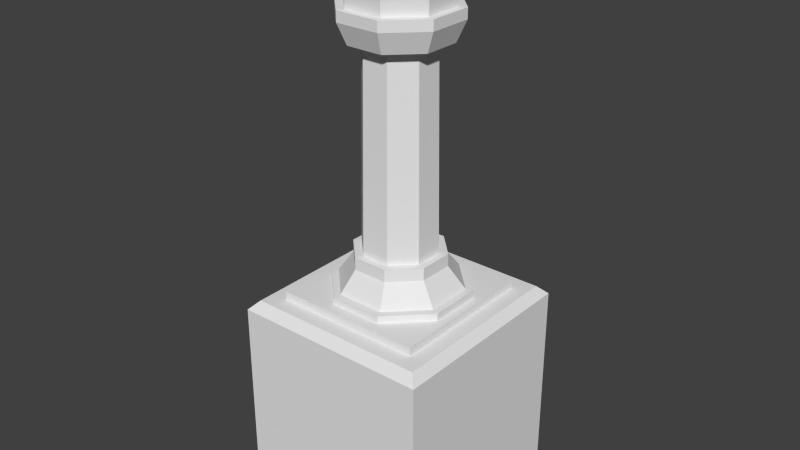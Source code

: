 # Source: Chimney_03.blend  (saved by Blender 2.71.0; exported with 4.5.12 LTS)
import bpy
from mathutils import Matrix  # noqa: F401  (used for matrix-valued properties, if any)

bpy.ops.wm.read_factory_settings(use_empty=True)
scene = bpy.context.scene
scene.name = 'Scene'

# ---- collections
col_collection_1 = bpy.data.collections.new('Collection 1'); scene.collection.children.link(col_collection_1)

# ---- world
world_world = bpy.data.worlds.new('World'); scene.world = world_world
world_world.color = (0.05088, 0.05088, 0.05088)
world_world.use_sun_shadow = False
world_world.sun_shadow_jitter_overblur = 0.0
world_world.cycles.sampling_method = 'MANUAL'
world_world.cycles.sample_map_resolution = 256

# ---- meshes
me_cube_003 = bpy.data.meshes.new('Cube.003')
me_cube_003.from_pydata([(-0.1573, 0.2129, 2.304), (-0.3301, 0.2144, 2.304), (-0.4534, 0.09324, 2.304), (-0.4548, -0.07957, 2.304), (-0.3337, -0.2028, 2.304), (-0.1609, -0.2043, 2.304), (-0.03764, -0.08317, 2.304), (-0.03615, 0.08964, 2.304), (-0.47, 0.1003, 0.9988), (-0.4716, -0.08635, 0.9988), (-0.3408, -0.2195, 0.9988), (-0.1541, -0.2211, 0.9988), (-0.02099, -0.09024, 0.9988), (-0.1502, 0.2295, 0.9988), (-0.01938, 0.09642, 0.9988), (-0.3369, 0.2312, 0.9988), (-0.5221, 0.1257, 0.9988), (-0.5241, -0.1043, 0.9988), (-0.3629, -0.2683, 0.9988), (-0.1329, -0.2702, 0.9988), (0.03108, -0.109, 0.9988), (-0.1281, 0.2849, 0.9988), (0.03306, 0.1209, 0.9988), (-0.3581, 0.2869, 0.9988), (-0.5221, 0.1257, 0.9181), (-0.5241, -0.1043, 0.9181), (-0.3629, -0.2683, 0.9181), (-0.1329, -0.2702, 0.9181), (0.03108, -0.109, 0.9181), (-0.1281, 0.2849, 0.9181), (0.03306, 0.1209, 0.9181), (-0.3581, 0.2869, 0.9181), (-0.6215, 0.1773, 0.7717), (-0.6242, -0.1353, 0.7717), (-0.4051, -0.3583, 0.7717), (-0.09244, -0.361, 0.7717), (0.1305, -0.1418, 0.7717), (-0.08592, 0.3938, 0.7717), (0.1332, 0.1708, 0.7717), (-0.3986, 0.3965, 0.7717), (-0.6663, 0.1991, 0.7717), (-0.6693, -0.1507, 0.7717), (-0.4241, -0.4002, 0.7717), (-0.07423, -0.4032, 0.7717), (0.1753, -0.158, 0.7717), (-0.06694, 0.4413, 0.7717), (0.1783, 0.1918, 0.7717), (-0.4168, 0.4443, 0.7717), (-0.6663, 0.1991, 0.6606), (-0.6693, -0.1507, 0.6606), (-0.4241, -0.4002, 0.6606), (-0.07423, -0.4032, 0.6606), (0.1753, -0.158, 0.6606), (-0.06694, 0.4413, 0.6606), (0.1783, 0.1918, 0.6606), (-0.4168, 0.4443, 0.6606), (-0.5419, -0.1148, 2.304), (-0.5398, 0.1299, 2.304), (-0.3653, 0.3015, 2.304), (-0.1206, 0.2994, 2.304), (-0.3704, -0.2893, 2.304), (-0.1257, -0.2914, 2.304), (0.04882, -0.1199, 2.304), (0.05094, 0.1248, 2.304), (-0.5981, -0.1375, 2.44), (-0.5956, 0.1536, 2.44), (-0.388, 0.3576, 2.44), (-0.09694, 0.3551, 2.44), (-0.3941, -0.345, 2.44), (-0.103, -0.3475, 2.44), (0.1046, -0.1435, 2.44), (0.1071, 0.1475, 2.44), (-0.5981, -0.1375, 2.507), (-0.5956, 0.1536, 2.507), (-0.388, 0.3576, 2.507), (-0.09694, 0.3551, 2.507), (-0.3941, -0.345, 2.507), (-0.103, -0.3475, 2.507), (0.1046, -0.1435, 2.507), (0.1071, 0.1475, 2.507), (-0.5512, -0.1185, 2.507), (-0.549, 0.1338, 2.507), (-0.369, 0.3107, 2.507), (-0.1167, 0.3085, 2.507), (-0.3743, -0.2985, 2.507), (-0.122, -0.3007, 2.507), (0.05801, -0.1238, 2.507), (0.06019, 0.1286, 2.507), (-0.5909, -0.1345, 2.896), (-0.5884, 0.1505, 2.896), (-0.3851, 0.3504, 2.896), (-0.09999, 0.3479, 2.896), (-0.391, -0.3379, 2.896), (-0.1059, -0.3403, 2.896), (0.09739, -0.1405, 2.896), (0.09985, 0.1446, 2.896), (-0.5909, -0.1345, 2.957), (-0.5884, 0.1505, 2.957), (-0.3851, 0.3504, 2.957), (-0.09999, 0.3479, 2.957), (-0.391, -0.3379, 2.957), (-0.1059, -0.3403, 2.957), (0.09739, -0.1405, 2.957), (0.09985, 0.1446, 2.957), (-0.4975, -0.09679, 2.957), (-0.4957, 0.1112, 2.957), (-0.3473, 0.257, 2.957), (-0.1393, 0.2552, 2.957), (-0.3517, -0.2451, 2.957), (-0.1437, -0.2469, 2.957), (0.004661, -0.1011, 2.957), (0.006457, 0.1069, 2.957), (0.06949, 0.1323, 2.896), (-0.1128, 0.3178, 2.896), (-0.3728, 0.32, 2.896), (-0.5582, 0.1378, 2.896), (-0.5605, -0.1223, 2.896), (-0.3782, -0.3077, 2.896), (-0.1182, -0.31, 2.896), (0.06725, -0.1277, 2.896), (0.3991, 0.6884, -0.6787), (0.3991, -0.6539, -0.6787), (-0.9086, -0.6539, -0.6787), (-0.9086, 0.6884, -0.6787), (0.3991, 0.6884, 0.6078), (0.3991, -0.6539, 0.6078), (-0.9086, -0.6539, 0.6078), (-0.9086, 0.6884, 0.6078), (0.3426, 0.6284, 0.6663), (0.3426, -0.5939, 0.6663), (-0.852, -0.5939, 0.6663), (-0.852, 0.6284, 0.6663), (0.2335, 0.5168, 0.6663), (0.2335, -0.4823, 0.6663), (-0.7429, -0.4823, 0.6663), (-0.7429, 0.5168, 0.6663), (0.2335, 0.5168, 0.7213), (0.2335, -0.4823, 0.7213), (-0.7429, -0.4823, 0.7213), (-0.7429, 0.5168, 0.7213)], [], [(14, 13, 0, 7), (12, 14, 7, 6), (11, 12, 6, 5), (10, 11, 5, 4), (9, 10, 4, 3), (8, 9, 3, 2), (15, 8, 2, 1), (13, 15, 1, 0), (13, 14, 22, 21), (12, 11, 19, 20), (10, 9, 17, 18), (8, 15, 23, 16), (14, 12, 20, 22), (11, 10, 18, 19), (15, 13, 21, 23), (9, 8, 16, 17), (22, 20, 28, 30), (19, 18, 26, 27), (17, 16, 24, 25), (21, 22, 30, 29), (20, 19, 27, 28), (18, 17, 25, 26), (16, 23, 31, 24), (23, 21, 29, 31), (25, 24, 32, 33), (29, 30, 38, 37), (28, 27, 35, 36), (26, 25, 33, 34), (24, 31, 39, 32), (31, 29, 37, 39), (30, 28, 36, 38), (27, 26, 34, 35), (37, 38, 46, 45), (36, 35, 43, 44), (34, 33, 41, 42), (32, 39, 47, 40), (39, 37, 45, 47), (38, 36, 44, 46), (35, 34, 42, 43), (33, 32, 40, 41), (5, 6, 62, 61), (44, 43, 51, 52), (7, 0, 59, 63), (42, 41, 49, 50), (40, 47, 55, 48), (47, 45, 53, 55), (46, 44, 52, 54), (6, 7, 63, 62), (43, 42, 50, 51), (41, 40, 48, 49), (45, 46, 54, 53), (4, 5, 61, 60), (3, 4, 60, 56), (2, 3, 56, 57), (1, 2, 57, 58), (0, 1, 58, 59), (63, 59, 67, 71), (58, 57, 65, 66), (56, 60, 68, 64), (61, 62, 70, 69), (60, 61, 69, 68), (62, 63, 71, 70), (57, 56, 64, 65), (59, 58, 66, 67), (71, 67, 75, 79), (66, 65, 73, 74), (64, 68, 76, 72), (69, 70, 78, 77), (68, 69, 77, 76), (70, 71, 79, 78), (65, 64, 72, 73), (67, 66, 74, 75), (79, 75, 83, 87), (74, 73, 81, 82), (72, 76, 84, 80), (77, 78, 86, 85), (76, 77, 85, 84), (78, 79, 87, 86), (73, 72, 80, 81), (75, 74, 82, 83), (112, 113, 91, 95), (114, 115, 89, 90), (116, 117, 92, 88), (118, 119, 94, 93), (117, 118, 93, 92), (119, 112, 95, 94), (115, 116, 88, 89), (113, 114, 90, 91), (95, 91, 99, 103), (90, 89, 97, 98), (88, 92, 100, 96), (93, 94, 102, 101), (92, 93, 101, 100), (94, 95, 103, 102), (89, 88, 96, 97), (91, 90, 98, 99), (103, 99, 107, 111), (98, 97, 105, 106), (96, 100, 108, 104), (101, 102, 110, 109), (100, 101, 109, 108), (102, 103, 111, 110), (97, 96, 104, 105), (99, 98, 106, 107), (87, 83, 113, 112), (82, 81, 115, 114), (80, 84, 117, 116), (85, 86, 119, 118), (84, 85, 118, 117), (86, 87, 112, 119), (81, 80, 116, 115), (83, 82, 114, 113), (124, 125, 121, 120), (125, 126, 122, 121), (126, 127, 123, 122), (127, 124, 120, 123), (128, 131, 135, 132), (124, 127, 131, 128), (127, 126, 130, 131), (126, 125, 129, 130), (125, 124, 128, 129), (131, 130, 134, 135), (130, 129, 133, 134), (129, 128, 132, 133), (132, 135, 139, 136), (136, 139, 138, 137), (135, 134, 138, 139), (134, 133, 137, 138), (133, 132, 136, 137)])
_uv = me_cube_003.uv_layers.new(name='UVMap')
_uv.uv.foreach_set('vector', [0.7798, 0.4207, 0.809, 0.4207, 0.809, 0.6108, 0.7798, 0.6108, 0.7541, 0.4207, 0.7798, 0.4207, 0.7798, 0.6108, 0.7541, 0.6108, 0.7323, 0.4207, 0.7541, 0.4207, 0.7541, 0.6108, 0.7323, 0.6108, 0.9378, 0.4207, 0.9664, 0.4207, 0.9664, 0.6108, 0.9378, 0.6108, 0.9067, 0.4207, 0.9378, 0.4207, 0.9378, 0.6108, 0.9067, 0.6108, 0.8741, 0.4207, 0.9067, 0.4207, 0.9067, 0.6108, 0.8741, 0.6108, 0.8415, 0.4207, 0.8741, 0.4207, 0.8741, 0.6108, 0.8415, 0.6108, 0.809, 0.4207, 0.8415, 0.4207, 0.8415, 0.6108, 0.809, 0.6108, 0.809, 0.4207, 0.7798, 0.4207, 0.7798, 0.415, 0.809, 0.415, 0.7541, 0.4207, 0.7323, 0.4207, 0.7323, 0.415, 0.7541, 0.415, 0.9378, 0.4207, 0.9067, 0.4207, 0.9067, 0.415, 0.9378, 0.415, 0.8741, 0.4207, 0.8415, 0.4207, 0.8415, 0.415, 0.8741, 0.415, 0.7798, 0.4207, 0.7541, 0.4207, 0.7541, 0.415, 0.7798, 0.415, 0.9664, 0.4207, 0.9378, 0.4207, 0.9378, 0.415, 0.9664, 0.415, 0.8415, 0.4207, 0.809, 0.4207, 0.809, 0.415, 0.8415, 0.415, 0.9067, 0.4207, 0.8741, 0.4207, 0.8741, 0.415, 0.9067, 0.415, 0.7798, 0.415, 0.7541, 0.415, 0.7541, 0.4057, 0.7798, 0.4057, 0.9664, 0.415, 0.9378, 0.415, 0.9378, 0.4057, 0.9664, 0.4057, 0.9067, 0.415, 0.8741, 0.415, 0.8741, 0.4057, 0.9067, 0.4057, 0.809, 0.415, 0.7798, 0.415, 0.7798, 0.4057, 0.809, 0.4057, 0.7541, 0.415, 0.7323, 0.415, 0.7323, 0.4057, 0.7541, 0.4057, 0.9378, 0.415, 0.9067, 0.415, 0.9067, 0.4057, 0.9378, 0.4057, 0.8741, 0.415, 0.8415, 0.415, 0.8415, 0.4057, 0.8741, 0.4057, 0.8415, 0.415, 0.809, 0.415, 0.809, 0.4057, 0.8415, 0.4057, 0.9067, 0.4057, 0.8741, 0.4057, 0.8741, 0.3885, 0.9067, 0.3885, 0.809, 0.4057, 0.7798, 0.4057, 0.7798, 0.3885, 0.809, 0.3885, 0.7541, 0.4057, 0.7323, 0.4057, 0.7323, 0.3885, 0.7541, 0.3885, 0.9378, 0.4057, 0.9067, 0.4057, 0.9067, 0.3885, 0.9378, 0.3885, 0.8741, 0.4057, 0.8415, 0.4057, 0.8415, 0.3885, 0.8741, 0.3885, 0.8415, 0.4057, 0.809, 0.4057, 0.809, 0.3885, 0.8415, 0.3885, 0.7798, 0.4057, 0.7541, 0.4057, 0.7541, 0.3885, 0.7798, 0.3885, 0.9664, 0.4057, 0.9378, 0.4057, 0.9378, 0.3885, 0.9664, 0.3885, 0.809, 0.3885, 0.7798, 0.3885, 0.7798, 0.3848, 0.809, 0.3848, 0.7541, 0.3885, 0.7323, 0.3885, 0.7323, 0.3848, 0.7541, 0.3848, 0.9378, 0.3885, 0.9067, 0.3885, 0.9067, 0.3848, 0.9378, 0.3848, 0.8741, 0.3885, 0.8415, 0.3885, 0.8415, 0.3848, 0.8741, 0.3848, 0.8415, 0.3885, 0.809, 0.3885, 0.809, 0.3848, 0.8415, 0.3848, 0.7798, 0.3885, 0.7541, 0.3885, 0.7541, 0.3848, 0.7798, 0.3848, 0.9664, 0.3885, 0.9378, 0.3885, 0.9378, 0.3848, 0.9664, 0.3848, 0.9067, 0.3885, 0.8741, 0.3885, 0.8741, 0.3848, 0.9067, 0.3848, 0.7323, 0.6108, 0.7541, 0.6108, 0.7541, 0.6214, 0.7323, 0.6214, 0.7541, 0.3848, 0.7323, 0.3848, 0.7323, 0.3742, 0.7541, 0.3742, 0.7798, 0.6108, 0.809, 0.6108, 0.809, 0.6214, 0.7798, 0.6214, 0.9378, 0.3848, 0.9067, 0.3848, 0.9067, 0.3742, 0.9378, 0.3742, 0.8741, 0.3848, 0.8415, 0.3848, 0.8415, 0.3742, 0.8741, 0.3742, 0.8415, 0.3848, 0.809, 0.3848, 0.809, 0.3742, 0.8415, 0.3742, 0.7798, 0.3848, 0.7541, 0.3848, 0.7541, 0.3742, 0.7798, 0.3742, 0.7541, 0.6108, 0.7798, 0.6108, 0.7798, 0.6214, 0.7541, 0.6214, 0.9664, 0.3848, 0.9378, 0.3848, 0.9378, 0.3742, 0.9664, 0.3742, 0.9067, 0.3848, 0.8741, 0.3848, 0.8741, 0.3742, 0.9067, 0.3742, 0.809, 0.3848, 0.7798, 0.3848, 0.7798, 0.3742, 0.809, 0.3742, 0.9378, 0.6108, 0.9664, 0.6108, 0.9664, 0.6214, 0.9378, 0.6214, 0.9067, 0.6108, 0.9378, 0.6108, 0.9378, 0.6214, 0.9067, 0.6214, 0.8741, 0.6108, 0.9067, 0.6108, 0.9067, 0.6214, 0.8741, 0.6214, 0.8415, 0.6108, 0.8741, 0.6108, 0.8741, 0.6214, 0.8415, 0.6214, 0.809, 0.6108, 0.8415, 0.6108, 0.8415, 0.6214, 0.809, 0.6214, 0.7798, 0.6214, 0.809, 0.6214, 0.809, 0.6378, 0.7798, 0.6378, 0.8415, 0.6214, 0.8741, 0.6214, 0.8741, 0.6378, 0.8415, 0.6378, 0.9067, 0.6214, 0.9378, 0.6214, 0.9378, 0.6378, 0.9067, 0.6378, 0.7323, 0.6214, 0.7541, 0.6214, 0.7541, 0.6378, 0.7323, 0.6378, 0.9378, 0.6214, 0.9664, 0.6214, 0.9664, 0.6378, 0.9378, 0.6378, 0.7541, 0.6214, 0.7798, 0.6214, 0.7798, 0.6378, 0.7541, 0.6378, 0.8741, 0.6214, 0.9067, 0.6214, 0.9067, 0.6378, 0.8741, 0.6378, 0.809, 0.6214, 0.8415, 0.6214, 0.8415, 0.6378, 0.809, 0.6378, 0.7798, 0.6378, 0.809, 0.6378, 0.809, 0.6441, 0.7798, 0.6441, 0.8415, 0.6378, 0.8741, 0.6378, 0.8741, 0.6441, 0.8415, 0.6441, 0.9067, 0.6378, 0.9378, 0.6378, 0.9378, 0.6441, 0.9067, 0.6441, 0.7323, 0.6378, 0.7541, 0.6378, 0.7541, 0.6441, 0.7323, 0.6441, 0.9378, 0.6378, 0.9664, 0.6378, 0.9664, 0.6441, 0.9378, 0.6441, 0.7541, 0.6378, 0.7798, 0.6378, 0.7798, 0.6441, 0.7541, 0.6441, 0.8741, 0.6378, 0.9067, 0.6378, 0.9067, 0.6441, 0.8741, 0.6441, 0.809, 0.6378, 0.8415, 0.6378, 0.8415, 0.6441, 0.809, 0.6441, 0.7798, 0.6441, 0.809, 0.6441, 0.809, 0.6487, 0.7798, 0.6487, 0.8415, 0.6441, 0.8741, 0.6441, 0.8741, 0.6487, 0.8415, 0.6487, 0.9067, 0.6441, 0.9378, 0.6441, 0.9378, 0.6487, 0.9067, 0.6487, 0.7323, 0.6441, 0.7541, 0.6441, 0.7541, 0.6487, 0.7323, 0.6487, 0.9378, 0.6441, 0.9664, 0.6441, 0.9664, 0.6487, 0.9378, 0.6487, 0.7541, 0.6441, 0.7798, 0.6441, 0.7798, 0.6487, 0.7541, 0.6487, 0.8741, 0.6441, 0.9067, 0.6441, 0.9067, 0.6487, 0.8741, 0.6487, 0.809, 0.6441, 0.8415, 0.6441, 0.8415, 0.6487, 0.809, 0.6487, 0.7798, 0.689, 0.809, 0.689, 0.809, 0.6922, 0.7798, 0.6922, 0.8415, 0.689, 0.8741, 0.689, 0.8741, 0.6922, 0.8415, 0.6922, 0.9067, 0.689, 0.9378, 0.689, 0.9378, 0.6922, 0.9067, 0.6922, 0.7323, 0.689, 0.7541, 0.689, 0.7541, 0.6922, 0.7323, 0.6922, 0.9378, 0.689, 0.9664, 0.689, 0.9664, 0.6922, 0.9378, 0.6922, 0.7541, 0.689, 0.7798, 0.689, 0.7798, 0.6922, 0.7541, 0.6922, 0.8741, 0.689, 0.9067, 0.689, 0.9067, 0.6922, 0.8741, 0.6922, 0.809, 0.689, 0.8415, 0.689, 0.8415, 0.6922, 0.809, 0.6922, 0.7798, 0.6922, 0.809, 0.6922, 0.809, 0.6988, 0.7798, 0.6988, 0.8415, 0.6922, 0.8741, 0.6922, 0.8741, 0.6988, 0.8415, 0.6988, 0.9067, 0.6922, 0.9378, 0.6922, 0.9378, 0.6988, 0.9067, 0.6988, 0.7323, 0.6922, 0.7541, 0.6922, 0.7541, 0.6988, 0.7323, 0.6988, 0.9378, 0.6922, 0.9664, 0.6922, 0.9664, 0.6988, 0.9378, 0.6988, 0.7541, 0.6922, 0.7798, 0.6922, 0.7798, 0.6988, 0.7541, 0.6988, 0.8741, 0.6922, 0.9067, 0.6922, 0.9067, 0.6988, 0.8741, 0.6988, 0.809, 0.6922, 0.8415, 0.6922, 0.8415, 0.6988, 0.809, 0.6988, 0.7798, 0.6988, 0.809, 0.6988, 0.809, 0.7081, 0.7798, 0.7081, 0.8415, 0.6988, 0.8741, 0.6988, 0.8741, 0.7081, 0.8415, 0.7081, 0.9067, 0.6988, 0.9378, 0.6988, 0.9378, 0.7081, 0.9067, 0.7081, 0.7323, 0.6988, 0.7541, 0.6988, 0.7541, 0.7081, 0.7323, 0.7081, 0.9378, 0.6988, 0.9664, 0.6988, 0.9664, 0.7081, 0.9378, 0.7081, 0.7541, 0.6988, 0.7798, 0.6988, 0.7798, 0.7081, 0.7541, 0.7081, 0.8741, 0.6988, 0.9067, 0.6988, 0.9067, 0.7081, 0.8741, 0.7081, 0.809, 0.6988, 0.8415, 0.6988, 0.8415, 0.7081, 0.809, 0.7081, 0.7798, 0.6487, 0.809, 0.6487, 0.809, 0.689, 0.7798, 0.689, 0.8415, 0.6487, 0.8741, 0.6487, 0.8741, 0.689, 0.8415, 0.689, 0.9067, 0.6487, 0.9378, 0.6487, 0.9378, 0.689, 0.9067, 0.689, 0.7323, 0.6487, 0.7541, 0.6487, 0.7541, 0.689, 0.7323, 0.689, 0.9378, 0.6487, 0.9664, 0.6487, 0.9664, 0.689, 0.9378, 0.689, 0.7541, 0.6487, 0.7798, 0.6487, 0.7798, 0.689, 0.7541, 0.689, 0.8741, 0.6487, 0.9067, 0.6487, 0.9067, 0.689, 0.8741, 0.689, 0.809, 0.6487, 0.8415, 0.6487, 0.8415, 0.689, 0.809, 0.689, 0.1842, 0.4909, 0.03146, 0.4909, 0.03146, 0.2996, 0.1842, 0.2996, 0.7029, 0.4909, 0.494, 0.4909, 0.494, 0.2996, 0.7029, 0.2996, 0.494, 0.4909, 0.3507, 0.4909, 0.3507, 0.2996, 0.494, 0.2996, 0.3507, 0.4909, 0.1842, 0.4909, 0.1842, 0.2996, 0.3507, 0.2996, 0.1842, 0.5005, 0.3507, 0.5005, 0.3507, 0.511, 0.1842, 0.511, 0.1842, 0.4909, 0.3507, 0.4909, 0.3507, 0.5005, 0.1842, 0.5005, 0.3507, 0.4909, 0.494, 0.4909, 0.494, 0.5005, 0.3507, 0.5005, 0.494, 0.4909, 0.7029, 0.4909, 0.7029, 0.5005, 0.494, 0.5005, 0.03146, 0.4909, 0.1842, 0.4909, 0.1842, 0.5005, 0.03146, 0.5005, 0.3507, 0.5005, 0.494, 0.5005, 0.494, 0.511, 0.3507, 0.511, 0.494, 0.5005, 0.7029, 0.5005, 0.7029, 0.511, 0.494, 0.511, 0.03146, 0.5005, 0.1842, 0.5005, 0.1842, 0.511, 0.03146, 0.511, 0.1842, 0.511, 0.3507, 0.511, 0.3507, 0.523, 0.1842, 0.523, 0.1842, 0.523, 0.3507, 0.523, 0.35, 0.5801, 0.1845, 0.5812, 0.3507, 0.511, 0.494, 0.511, 0.494, 0.523, 0.3507, 0.523, 0.494, 0.511, 0.7029, 0.511, 0.7029, 0.523, 0.494, 0.523, 0.03146, 0.511, 0.1842, 0.511, 0.1842, 0.523, 0.03146, 0.523])
me_cube_003.use_remesh_preserve_volume = False
me_cube_003.use_remesh_preserve_attributes = False
me_cube_003.use_mirror_vertex_groups = False
me_cube_003.update()

# ---- objects
ob_cube = bpy.data.objects.new('Cube', me_cube_003)

# ---- transforms, parenting, visibility, modifiers, constraints
ob_cube.location = (0.0, 0.0, 0.0)
ob_cube.lineart.crease_threshold = 0.0

# ---- collection membership
col_collection_1.objects.link(ob_cube)

# ---- scene / render settings (as saved in the file)
scene.frame_start = 1; scene.frame_end = 250; scene.frame_set(1)
scene.render.engine = 'BLENDER_EEVEE_NEXT'
scene.render.resolution_percentage = 50
scene.render.dither_intensity = 0.0
scene.cycles.use_denoising = False
scene.cycles.samples = 10
scene.cycles.sampling_pattern = 'TABULATED_SOBOL'
scene.cycles.light_sampling_threshold = 0.0
scene.cycles.use_adaptive_sampling = False
scene.cycles.use_light_tree = False
scene.cycles.blur_glossy = 0.0
scene.cycles.volume_bounces = 1
scene.cycles.pixel_filter_type = 'GAUSSIAN'
scene.cycles.sample_clamp_indirect = 0.0
scene.view_settings.view_transform = 'Standard'
bpy.context.view_layer.update()

# ---- added for rendering (the .blend has no active camera and no usable light): camera, sun
cam_auto = bpy.data.cameras.new('AutoCamera')
cam_auto.lens = 50.0
cam_auto.sensor_width = 36.0
cam_auto.clip_end = 1000.0
ob_auto_camera = bpy.data.objects.new('AutoCamera', cam_auto)
scene.collection.objects.link(ob_auto_camera)
ob_auto_camera.location = (3.52984, -4.52419, 4.16688)
ob_auto_camera.rotation_euler = (1.09748, -7.21219e-08, 0.694738)
scene.camera = ob_auto_camera
light_auto_sun = bpy.data.lights.new('AutoSun', 'SUN')
light_auto_sun.energy = 3.0
light_auto_sun.angle = 0.0523599
ob_auto_sun = bpy.data.objects.new('AutoSun', light_auto_sun)
scene.collection.objects.link(ob_auto_sun)
ob_auto_sun.rotation_euler = (0.872665, 0.174533, 0.523599)
bpy.context.view_layer.update()
